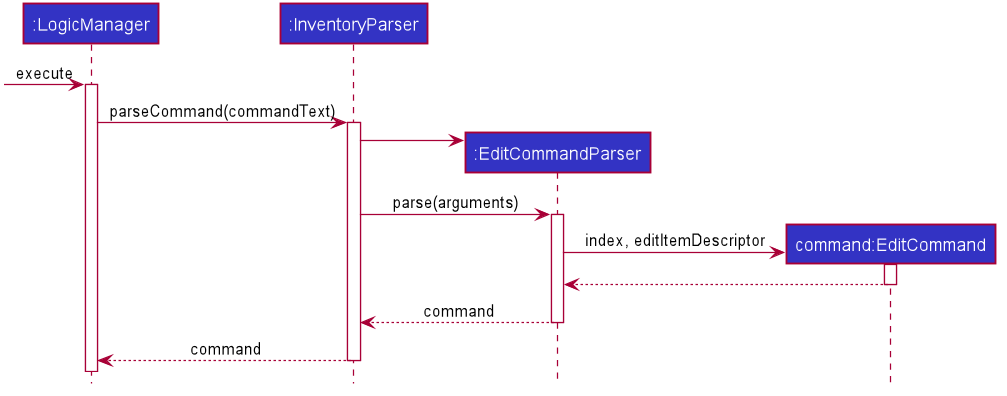

The diagram above was rendered by PlantUML. Its source (embedded in the PNG):
@startuml








skinparam BackgroundColor #FFFFFFF

skinparam Shadowing false

skinparam Class {
    FontColor #FFFFFF
    BorderThickness 1
    BorderColor #FFFFFF
    StereotypeFontColor #FFFFFF
    FontName Arial
}

skinparam Actor {
    BorderColor #000000
    Color #000000
    FontName Arial
}

skinparam Sequence {
    MessageAlign center
    BoxFontSize 15
    BoxPadding 0
    BoxFontColor #FFFFFF
    FontName Arial
}

skinparam Participant {
    FontColor #FFFFFFF
    Padding 20
}

skinparam MinClassWidth 50
skinparam ParticipantPadding 10
skinparam Shadowing false
skinparam DefaultTextAlignment center
skinparam packageStyle Rectangle

hide footbox
hide members
hide circle

Participant ":LogicManager" as logic #3333C4
Participant ":InventoryParser" as inv #3333C4
Participant ":EditCommandParser" as ecp #3333C4
Participant "command:EditCommand" as ec #3333C4

[-> logic : execute
activate logic
logic -> inv ++: parseCommand(commandText)
create ecp
inv -> ecp
inv -> ecp ++: parse(arguments)
create ec
ecp -> ec ++: index, editItemDescriptor
ec --> ecp --
ecp --> inv --: command
inv --> logic --: command

@enduml